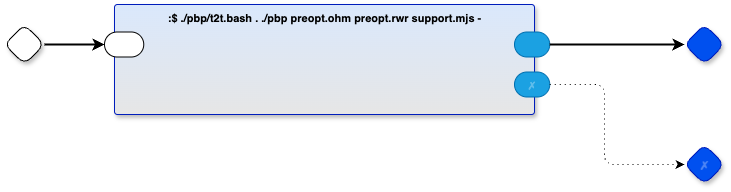

The diagram above was exported from draw.io. Its source (the exported page's mxGraphModel, read from the mxfile embedded in the PNG):
<mxGraphModel dx="1141" dy="777" grid="1" gridSize="10" guides="1" tooltips="1" connect="1" arrows="1" fold="1" page="1" pageScale="1" pageWidth="1100" pageHeight="850" math="0" shadow="0">
  <root>
    <mxCell id="0" />
    <mxCell id="1" parent="0" />
    <mxCell id="2ejpNiOoWI8MpIyEUaLn-1" value="" style="rhombus;whiteSpace=wrap;html=1;rounded=1;fontStyle=1;glass=0;sketch=0;fontSize=12;points=[[0,0.5,0,0,0],[0.5,0,0,0,0],[0.5,1,0,0,0],[1,0.5,0,0,0]];shadow=1;fontFamily=Helvetica;fontColor=default;" parent="1" vertex="1">
      <mxGeometry x="40" y="70" width="40" height="40" as="geometry" />
    </mxCell>
    <mxCell id="2ejpNiOoWI8MpIyEUaLn-2" value="" style="rhombus;whiteSpace=wrap;html=1;rounded=1;fontStyle=1;glass=0;sketch=0;fontSize=12;points=[[0,0.5,0,0,0],[0.5,0,0,0,0],[0.5,1,0,0,0],[1,0.5,0,0,0]];shadow=1;fillColor=#0050ef;fontColor=#ffffff;strokeColor=#001DBC;fontFamily=Helvetica;" parent="1" vertex="1">
      <mxGeometry x="720" y="70" width="40" height="40" as="geometry" />
    </mxCell>
    <mxCell id="2ejpNiOoWI8MpIyEUaLn-3" value="✗" style="rhombus;whiteSpace=wrap;html=1;rounded=1;fillColor=#0050ef;fontColor=#ffffff;strokeColor=#001DBC;fontStyle=1;glass=0;sketch=0;fontSize=12;points=[[0,0.5,0,0,0],[0.5,0,0,0,0],[0.5,1,0,0,0],[1,0.5,0,0,0]];shadow=1;textOpacity=30;" parent="1" vertex="1">
      <mxGeometry x="720" y="190" width="40" height="40" as="geometry" />
    </mxCell>
    <mxCell id="2ejpNiOoWI8MpIyEUaLn-4" value=":$ ./pbp/t2t.bash . ./pbp preopt.ohm preopt.rwr support.mjs -" style="rounded=1;sketch=0;container=1;recursiveResize=0;verticalAlign=top;arcSize=6;fontStyle=1;autosize=0;points=[];absoluteArcSize=1;shadow=1;strokeColor=#001DBC;fillColor=#DAE8FC;fontColor=#000000;fontFamily=Helvetica;fontSize=11;gradientColor=#E6E6E6;" parent="1" vertex="1">
      <mxGeometry x="150" y="50" width="420" height="110" as="geometry">
        <mxRectangle x="-98" y="-1230" width="99" height="26" as="alternateBounds" />
      </mxGeometry>
    </mxCell>
    <mxCell id="2ejpNiOoWI8MpIyEUaLn-5" value="" style="rounded=1;whiteSpace=wrap;html=1;sketch=0;points=[[0,0.5,0,0,0],[1,0.5,0,0,0]];arcSize=50;fontFamily=Helvetica;fontSize=11;fontColor=default;" parent="2ejpNiOoWI8MpIyEUaLn-4" vertex="1">
      <mxGeometry x="-10" y="27.5" width="39.25" height="25" as="geometry" />
    </mxCell>
    <mxCell id="2ejpNiOoWI8MpIyEUaLn-6" value="" style="rounded=1;whiteSpace=wrap;html=1;sketch=0;points=[[0,0.5,0,0,0],[1,0.5,0,0,0]];fillColor=#1ba1e2;fontColor=#ffffff;strokeColor=#006EAF;arcSize=50;fontFamily=Helvetica;fontSize=11;" parent="2ejpNiOoWI8MpIyEUaLn-4" vertex="1">
      <mxGeometry x="400" y="27.5" width="35.25" height="25" as="geometry" />
    </mxCell>
    <mxCell id="2ejpNiOoWI8MpIyEUaLn-7" value="✗" style="rounded=1;whiteSpace=wrap;html=1;sketch=0;points=[[0,0.5,0,0,0],[1,0.5,0,0,0]];fillColor=#1ba1e2;fontColor=#ffffff;strokeColor=#006EAF;arcSize=50;fontFamily=Helvetica;fontSize=11;textOpacity=30;" parent="2ejpNiOoWI8MpIyEUaLn-4" vertex="1">
      <mxGeometry x="400" y="67.5" width="35.25" height="25" as="geometry" />
    </mxCell>
    <mxCell id="2ejpNiOoWI8MpIyEUaLn-8" style="edgeStyle=orthogonalEdgeStyle;rounded=0;orthogonalLoop=1;jettySize=auto;html=1;exitX=1;exitY=0.5;exitDx=0;exitDy=0;exitPerimeter=0;entryX=0;entryY=0.5;entryDx=0;entryDy=0;entryPerimeter=0;strokeWidth=2;" parent="1" source="2ejpNiOoWI8MpIyEUaLn-1" target="2ejpNiOoWI8MpIyEUaLn-5" edge="1">
      <mxGeometry relative="1" as="geometry" />
    </mxCell>
    <mxCell id="2ejpNiOoWI8MpIyEUaLn-9" style="edgeStyle=orthogonalEdgeStyle;rounded=0;orthogonalLoop=1;jettySize=auto;html=1;exitX=1;exitY=0.5;exitDx=0;exitDy=0;exitPerimeter=0;strokeWidth=2;entryX=0;entryY=0.5;entryDx=0;entryDy=0;entryPerimeter=0;" parent="1" source="2ejpNiOoWI8MpIyEUaLn-6" target="2ejpNiOoWI8MpIyEUaLn-2" edge="1">
      <mxGeometry relative="1" as="geometry">
        <mxPoint x="630" y="90" as="targetPoint" />
      </mxGeometry>
    </mxCell>
    <mxCell id="2ejpNiOoWI8MpIyEUaLn-10" style="edgeStyle=orthogonalEdgeStyle;rounded=1;orthogonalLoop=1;jettySize=auto;html=1;exitX=1;exitY=0.5;exitDx=0;exitDy=0;exitPerimeter=0;entryX=0;entryY=0.5;entryDx=0;entryDy=0;entryPerimeter=0;curved=0;dashed=1;dashPattern=1 4;" parent="1" source="2ejpNiOoWI8MpIyEUaLn-7" target="2ejpNiOoWI8MpIyEUaLn-3" edge="1">
      <mxGeometry relative="1" as="geometry">
        <Array as="points">
          <mxPoint x="640" y="130" />
          <mxPoint x="640" y="210" />
        </Array>
      </mxGeometry>
    </mxCell>
  </root>
</mxGraphModel>